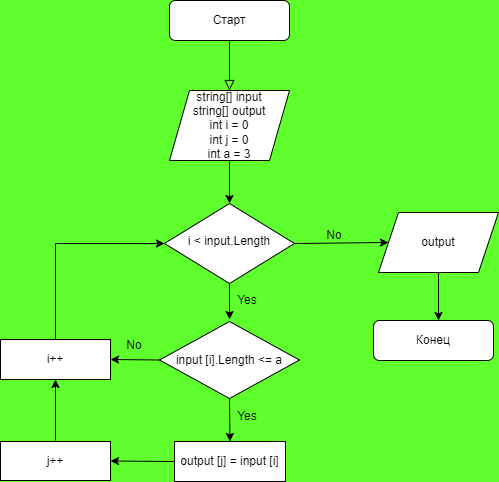

The diagram above was exported from draw.io. Its source (the exported page's mxGraphModel, read from the mxfile embedded in the PNG):
<mxGraphModel dx="924" dy="615" grid="1" gridSize="10" guides="1" tooltips="1" connect="1" arrows="1" fold="1" page="1" pageScale="1" pageWidth="583" pageHeight="827" background="#5FFF2E" math="0" shadow="0">
  <root>
    <mxCell id="WIyWlLk6GJQsqaUBKTNV-0" />
    <mxCell id="WIyWlLk6GJQsqaUBKTNV-1" parent="WIyWlLk6GJQsqaUBKTNV-0" />
    <mxCell id="WIyWlLk6GJQsqaUBKTNV-2" value="" style="rounded=0;html=1;jettySize=auto;orthogonalLoop=1;fontSize=11;endArrow=block;endFill=0;endSize=8;strokeWidth=1;shadow=0;labelBackgroundColor=none;edgeStyle=orthogonalEdgeStyle;" parent="WIyWlLk6GJQsqaUBKTNV-1" source="WIyWlLk6GJQsqaUBKTNV-3" edge="1">
      <mxGeometry relative="1" as="geometry">
        <mxPoint x="280" y="128" as="targetPoint" />
      </mxGeometry>
    </mxCell>
    <mxCell id="WIyWlLk6GJQsqaUBKTNV-3" value="Старт" style="rounded=1;whiteSpace=wrap;html=1;fontSize=12;glass=0;strokeWidth=1;shadow=0;" parent="WIyWlLk6GJQsqaUBKTNV-1" vertex="1">
      <mxGeometry x="220" y="38" width="120" height="40" as="geometry" />
    </mxCell>
    <mxCell id="WIyWlLk6GJQsqaUBKTNV-10" value="i &amp;lt; input.Length" style="rhombus;whiteSpace=wrap;html=1;shadow=0;fontFamily=Helvetica;fontSize=12;align=center;strokeWidth=1;spacing=6;spacingTop=-4;" parent="WIyWlLk6GJQsqaUBKTNV-1" vertex="1">
      <mxGeometry x="215" y="241" width="130" height="80" as="geometry" />
    </mxCell>
    <mxCell id="WIyWlLk6GJQsqaUBKTNV-11" value="Конец" style="rounded=1;whiteSpace=wrap;html=1;fontSize=12;glass=0;strokeWidth=1;shadow=0;" parent="WIyWlLk6GJQsqaUBKTNV-1" vertex="1">
      <mxGeometry x="424" y="358" width="120" height="40" as="geometry" />
    </mxCell>
    <mxCell id="pGEx6ak-8LH5dGkZHWM0-0" value="string[] input&lt;br&gt;string[] output&lt;br&gt;int i = 0&lt;br&gt;int j = 0&lt;br&gt;int a = 3" style="shape=parallelogram;perimeter=parallelogramPerimeter;whiteSpace=wrap;html=1;fixedSize=1;" parent="WIyWlLk6GJQsqaUBKTNV-1" vertex="1">
      <mxGeometry x="220" y="128" width="120" height="70" as="geometry" />
    </mxCell>
    <mxCell id="pGEx6ak-8LH5dGkZHWM0-1" value="output" style="shape=parallelogram;perimeter=parallelogramPerimeter;whiteSpace=wrap;html=1;fixedSize=1;" parent="WIyWlLk6GJQsqaUBKTNV-1" vertex="1">
      <mxGeometry x="429" y="250" width="120" height="60" as="geometry" />
    </mxCell>
    <mxCell id="pGEx6ak-8LH5dGkZHWM0-2" value="" style="endArrow=classic;html=1;rounded=0;exitX=0.5;exitY=1;exitDx=0;exitDy=0;" parent="WIyWlLk6GJQsqaUBKTNV-1" source="WIyWlLk6GJQsqaUBKTNV-10" edge="1">
      <mxGeometry width="50" height="50" relative="1" as="geometry">
        <mxPoint x="280" y="328" as="sourcePoint" />
        <mxPoint x="280" y="357" as="targetPoint" />
      </mxGeometry>
    </mxCell>
    <mxCell id="pGEx6ak-8LH5dGkZHWM0-3" value="" style="endArrow=classic;html=1;rounded=0;exitX=0.5;exitY=1;exitDx=0;exitDy=0;" parent="WIyWlLk6GJQsqaUBKTNV-1" source="pGEx6ak-8LH5dGkZHWM0-0" target="WIyWlLk6GJQsqaUBKTNV-10" edge="1">
      <mxGeometry width="50" height="50" relative="1" as="geometry">
        <mxPoint x="370" y="378" as="sourcePoint" />
        <mxPoint x="420" y="328" as="targetPoint" />
      </mxGeometry>
    </mxCell>
    <mxCell id="pGEx6ak-8LH5dGkZHWM0-4" value="No" style="text;html=1;strokeColor=none;fillColor=none;align=center;verticalAlign=middle;whiteSpace=wrap;rounded=0;" parent="WIyWlLk6GJQsqaUBKTNV-1" vertex="1">
      <mxGeometry x="355" y="258" width="60" height="30" as="geometry" />
    </mxCell>
    <mxCell id="pGEx6ak-8LH5dGkZHWM0-5" value="" style="endArrow=classic;html=1;rounded=0;exitX=0.5;exitY=1;exitDx=0;exitDy=0;" parent="WIyWlLk6GJQsqaUBKTNV-1" source="pGEx6ak-8LH5dGkZHWM0-1" edge="1">
      <mxGeometry width="50" height="50" relative="1" as="geometry">
        <mxPoint x="491" y="308" as="sourcePoint" />
        <mxPoint x="489" y="358" as="targetPoint" />
      </mxGeometry>
    </mxCell>
    <mxCell id="pGEx6ak-8LH5dGkZHWM0-6" value="input [i].Length &amp;lt;= a" style="rhombus;whiteSpace=wrap;html=1;" parent="WIyWlLk6GJQsqaUBKTNV-1" vertex="1">
      <mxGeometry x="210" y="359" width="140" height="77" as="geometry" />
    </mxCell>
    <mxCell id="pGEx6ak-8LH5dGkZHWM0-8" value="output [j] = input [i]" style="rounded=0;whiteSpace=wrap;html=1;" parent="WIyWlLk6GJQsqaUBKTNV-1" vertex="1">
      <mxGeometry x="225" y="479" width="111" height="40" as="geometry" />
    </mxCell>
    <mxCell id="pGEx6ak-8LH5dGkZHWM0-9" value="j++" style="rounded=0;whiteSpace=wrap;html=1;" parent="WIyWlLk6GJQsqaUBKTNV-1" vertex="1">
      <mxGeometry x="51" y="479" width="110" height="39" as="geometry" />
    </mxCell>
    <mxCell id="pGEx6ak-8LH5dGkZHWM0-10" value="i++" style="rounded=0;whiteSpace=wrap;html=1;" parent="WIyWlLk6GJQsqaUBKTNV-1" vertex="1">
      <mxGeometry x="51" y="377" width="110" height="40" as="geometry" />
    </mxCell>
    <mxCell id="pGEx6ak-8LH5dGkZHWM0-11" value="" style="endArrow=classic;html=1;rounded=0;exitX=0.5;exitY=1;exitDx=0;exitDy=0;entryX=0.5;entryY=0;entryDx=0;entryDy=0;" parent="WIyWlLk6GJQsqaUBKTNV-1" source="pGEx6ak-8LH5dGkZHWM0-6" target="pGEx6ak-8LH5dGkZHWM0-8" edge="1">
      <mxGeometry width="50" height="50" relative="1" as="geometry">
        <mxPoint x="281" y="388" as="sourcePoint" />
        <mxPoint x="331" y="338" as="targetPoint" />
      </mxGeometry>
    </mxCell>
    <mxCell id="pGEx6ak-8LH5dGkZHWM0-12" value="" style="endArrow=classic;html=1;rounded=0;exitX=0;exitY=0.5;exitDx=0;exitDy=0;entryX=1;entryY=0.5;entryDx=0;entryDy=0;" parent="WIyWlLk6GJQsqaUBKTNV-1" source="pGEx6ak-8LH5dGkZHWM0-8" target="pGEx6ak-8LH5dGkZHWM0-9" edge="1">
      <mxGeometry width="50" height="50" relative="1" as="geometry">
        <mxPoint x="281" y="388" as="sourcePoint" />
        <mxPoint x="331" y="338" as="targetPoint" />
      </mxGeometry>
    </mxCell>
    <mxCell id="pGEx6ak-8LH5dGkZHWM0-13" value="" style="endArrow=classic;html=1;rounded=0;" parent="WIyWlLk6GJQsqaUBKTNV-1" target="pGEx6ak-8LH5dGkZHWM0-10" edge="1">
      <mxGeometry width="50" height="50" relative="1" as="geometry">
        <mxPoint x="106" y="478" as="sourcePoint" />
        <mxPoint x="331" y="338" as="targetPoint" />
      </mxGeometry>
    </mxCell>
    <mxCell id="pGEx6ak-8LH5dGkZHWM0-14" value="" style="endArrow=classic;html=1;rounded=0;exitX=0.5;exitY=0;exitDx=0;exitDy=0;entryX=0;entryY=0.5;entryDx=0;entryDy=0;" parent="WIyWlLk6GJQsqaUBKTNV-1" source="pGEx6ak-8LH5dGkZHWM0-10" target="WIyWlLk6GJQsqaUBKTNV-10" edge="1">
      <mxGeometry width="50" height="50" relative="1" as="geometry">
        <mxPoint x="281" y="388" as="sourcePoint" />
        <mxPoint x="331" y="338" as="targetPoint" />
        <Array as="points">
          <mxPoint x="106" y="281" />
        </Array>
      </mxGeometry>
    </mxCell>
    <mxCell id="pGEx6ak-8LH5dGkZHWM0-15" value="" style="endArrow=classic;html=1;rounded=0;exitX=0;exitY=0.5;exitDx=0;exitDy=0;entryX=1;entryY=0.5;entryDx=0;entryDy=0;" parent="WIyWlLk6GJQsqaUBKTNV-1" source="pGEx6ak-8LH5dGkZHWM0-6" target="pGEx6ak-8LH5dGkZHWM0-10" edge="1">
      <mxGeometry width="50" height="50" relative="1" as="geometry">
        <mxPoint x="281" y="388" as="sourcePoint" />
        <mxPoint x="331" y="338" as="targetPoint" />
      </mxGeometry>
    </mxCell>
    <mxCell id="pGEx6ak-8LH5dGkZHWM0-16" value="No" style="text;html=1;strokeColor=none;fillColor=none;align=center;verticalAlign=middle;whiteSpace=wrap;rounded=0;" parent="WIyWlLk6GJQsqaUBKTNV-1" vertex="1">
      <mxGeometry x="155" y="368" width="60" height="30" as="geometry" />
    </mxCell>
    <mxCell id="pGEx6ak-8LH5dGkZHWM0-17" value="" style="endArrow=classic;html=1;rounded=0;exitX=1;exitY=0.5;exitDx=0;exitDy=0;entryX=0;entryY=0.5;entryDx=0;entryDy=0;" parent="WIyWlLk6GJQsqaUBKTNV-1" source="WIyWlLk6GJQsqaUBKTNV-10" target="pGEx6ak-8LH5dGkZHWM0-1" edge="1">
      <mxGeometry width="50" height="50" relative="1" as="geometry">
        <mxPoint x="281" y="388" as="sourcePoint" />
        <mxPoint x="331" y="338" as="targetPoint" />
      </mxGeometry>
    </mxCell>
    <mxCell id="pGEx6ak-8LH5dGkZHWM0-18" value="Yes" style="text;html=1;strokeColor=none;fillColor=none;align=center;verticalAlign=middle;whiteSpace=wrap;rounded=0;" parent="WIyWlLk6GJQsqaUBKTNV-1" vertex="1">
      <mxGeometry x="268" y="323" width="60" height="30" as="geometry" />
    </mxCell>
    <mxCell id="pGEx6ak-8LH5dGkZHWM0-19" value="Yes" style="text;html=1;strokeColor=none;fillColor=none;align=center;verticalAlign=middle;whiteSpace=wrap;rounded=0;" parent="WIyWlLk6GJQsqaUBKTNV-1" vertex="1">
      <mxGeometry x="268" y="439" width="60" height="30" as="geometry" />
    </mxCell>
  </root>
</mxGraphModel>